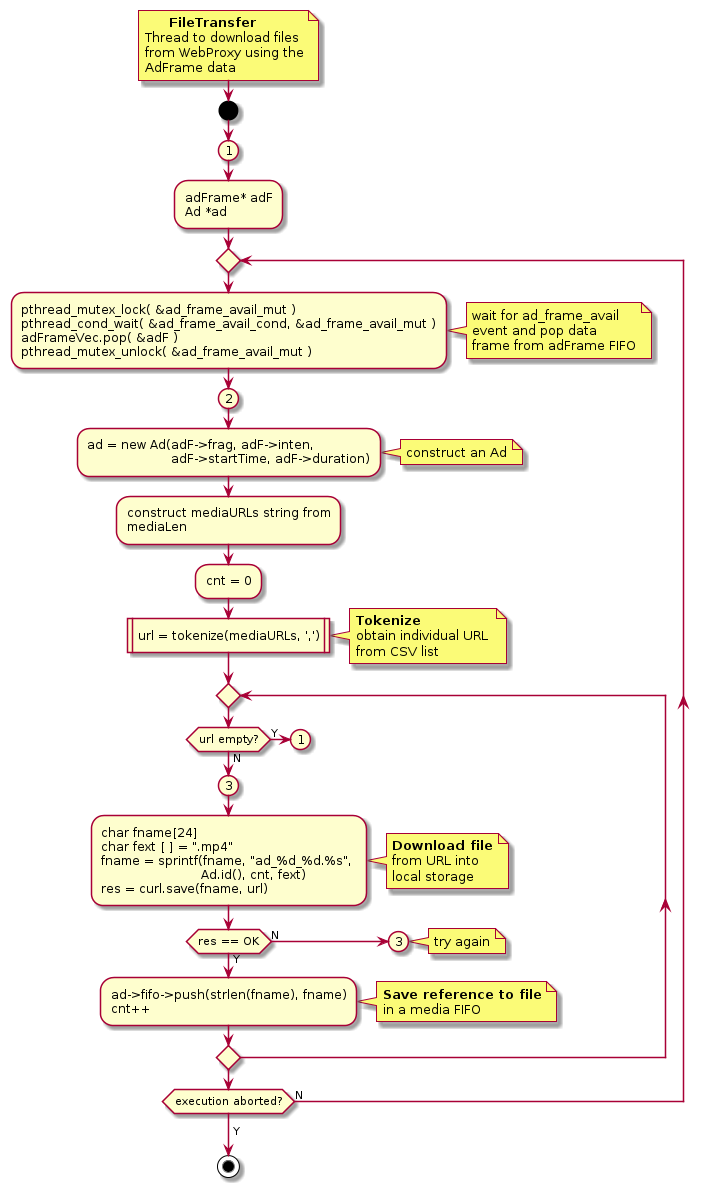

The diagram above was rendered by PlantUML. Its source (embedded in the PNG):
@startuml
!$end_bracket = "<b> </b>"
'-----------------------
  note right
        <b>FileTransfer</b>
  Thread to download files
  from WebProxy using the
  AdFrame data
  end note
'-----------------------
start
(1)
	:adFrame* adF
	Ad *ad;
    repeat
		:pthread_mutex_lock( &ad_frame_avail_mut )
		pthread_cond_wait( &ad_frame_avail_cond, &ad_frame_avail_mut )
		adFrameVec.pop( &adF )
		pthread_mutex_unlock( &ad_frame_avail_mut );
			''
            note right
				wait for ad_frame_avail 
				event and pop data 
				frame from adFrame FIFO
            end note
			''
		(2)
		:ad = new Ad(adF->frag, adF->inten, 
                       adF->startTime, adF->duration);
			''
            note right
				construct an Ad
            end note
			''
		:construct mediaURLs string from
		mediaLen;
		:cnt = 0;
		''repeat
		:url = tokenize(mediaURLs, ',')|
		''
		note right
			<b>Tokenize</b>
			obtain individual URL 
			from CSV list
		end note
		repeat
		if(url empty?) then (Y)
		(1)
		detach
		else (N)
		(3)
		:char fname[24]$end_bracket
		char fext [ ] = ".mp4"
		fname = sprintf(fname, "ad_%d_%d.%s", 
                           Ad.id(), cnt, fext)
		res = curl.save(fname, url);
			note right
				<b>Download file</b>
				from URL into 
				local storage
			end note
			if(res == OK) then (N)
			(3)
			note right
				try again
			end note
			detach
			else (Y)
			:ad->fifo->push(strlen(fname), fname)
			cnt++;
			note right
				<b>Save reference to file</b>
				in a media FIFO
			end note
			endif

		endif
		repeat while()

    repeat while(execution aborted?) is (N)
	->Y;
	stop
  
'-----------------------
@enduml